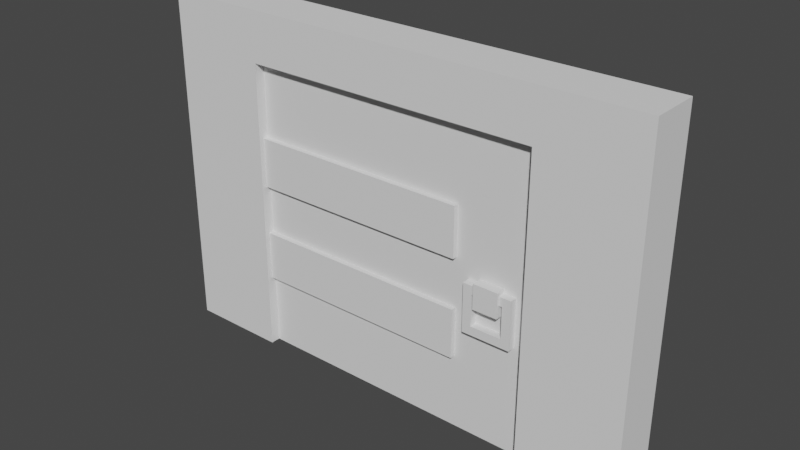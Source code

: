 # Source: BasicDoor.blend  (saved by Blender 2.82.7; exported with 4.5.12 LTS)
import bpy
from mathutils import Matrix  # noqa: F401  (used for matrix-valued properties, if any)

bpy.ops.wm.read_factory_settings(use_empty=True)
scene = bpy.context.scene
scene.name = 'Scene'

# ---- world
world_world = bpy.data.worlds.new('World'); scene.world = world_world
world_world.use_nodes = True; world_world.node_tree.nodes.clear()
_N = world_world.node_tree.nodes; _L = world_world.node_tree.links
n0 = _N.new('ShaderNodeOutputWorld'); n0.name = 'World Output'; n0.location = (300, 300)
n1 = _N.new('ShaderNodeBackground'); n1.name = 'Background'; n1.location = (10, 300)
n1.inputs[0].default_value = (0.05088, 0.05088, 0.05088, 1.0)
_L.new(n1.outputs[0], n0.inputs[0])
n0.is_active_output = True
world_world.color = (0.05088, 0.05088, 0.05088)
world_world.use_sun_shadow = False
world_world.sun_shadow_jitter_overblur = 0.0

# ---- meshes
me_cube = bpy.data.meshes.new('Cube')
me_cube.from_pydata([(1.0, 0.1, 1.4), (1.0, 0.1, 0.0), (1.0, -0.1, 1.4), (1.0, -0.1, 0.0), (-1.0, 0.1, 1.4), (-1.0, 0.1, 0.0), (-1.0, -0.1, 1.4), (-1.0, -0.1, 0.0), (-0.6, -0.1, 0.0), (0.6, -0.1, 0.0), (-0.6, -0.1, 1.2), (0.6, -0.1, 1.2), (-0.6, 0.1, 1.2), (-0.6, 0.1, 0.0), (0.6, 0.1, 0.0), (0.6, 0.1, 1.2)], [], [(14, 1, 3, 9), (4, 12, 13, 5), (10, 8, 13, 12), (5, 13, 8, 7), (0, 2, 3, 1), (9, 11, 15, 14), (6, 4, 5, 7), (11, 10, 12, 15), (4, 6, 2, 0), (2, 6, 10, 11), (10, 6, 7, 8), (11, 9, 3, 2), (15, 0, 1, 14), (12, 4, 0, 15)])
_uv = me_cube.uv_layers.new(name='UVMap')
_uv.uv.foreach_set('vector', [0.3011, 0.7445, 0.132, 0.7445, 0.132, 0.6218, 0.3011, 0.6218, 0.9916, 0.6218, 0.8238, 0.5323, 0.8238, 0.007802, 0.9916, 0.007802, 0.2997, 0.5323, 0.2997, 0.007802, 0.4091, 0.007802, 0.4091, 0.5323, 0.9916, 0.7445, 0.8238, 0.7445, 0.8238, 0.6218, 0.9916, 0.6218, 0.132, 0.6218, 0.009231, 0.6218, 0.009231, 0.007802, 0.132, 0.007802, 0.8225, 0.007802, 0.8225, 0.5323, 0.7932, 0.5323, 0.7932, 0.007802, 0.132, 0.6218, 0.009231, 0.6218, 0.009231, 0.007802, 0.132, 0.007802, 0.8225, 0.5323, 0.2997, 0.5323, 0.2997, 0.5323, 0.8225, 0.5323, 0.132, 0.7445, 0.132, 0.6218, 0.9916, 0.6218, 0.9916, 0.7445, 0.9916, 0.6218, 0.132, 0.6218, 0.2997, 0.5323, 0.8225, 0.5323, 0.2997, 0.5323, 0.132, 0.6218, 0.132, 0.007802, 0.2997, 0.007802, 0.8225, 0.5323, 0.8225, 0.007802, 0.9916, 0.007802, 0.9916, 0.6218, 0.3011, 0.5323, 0.132, 0.6218, 0.132, 0.007802, 0.3011, 0.007802, 0.8238, 0.5323, 0.9916, 0.6218, 0.132, 0.6218, 0.3011, 0.5323])
me_cube.materials.append(None)
me_cube.use_remesh_preserve_volume = False
me_cube.use_remesh_preserve_attributes = False
me_cube.use_mirror_vertex_groups = False
me_cube.update()
me_cube_006 = bpy.data.meshes.new('Cube.006')
me_cube_006.from_pydata([(-0.005, -0.08, 0.7), (-0.005, -0.08, 0.9), (-0.005, 0.08, 0.7), (-0.005, 0.08, 0.9), (0.9, -0.08, 0.7), (0.9, -0.08, 0.9), (0.9, 0.08, 0.7), (0.9, 0.08, 0.9), (0.0, -0.06, 0.0), (0.0, -0.06, 1.2), (0.0, 0.06, 0.0), (0.0, 0.06, 1.2), (1.2, -0.06, 4.768e-07), (1.2, -0.06, 1.2), (1.2, 0.06, 4.768e-07), (1.2, 0.06, 1.2), (-0.005, -0.08, 0.3), (-0.005, -0.08, 0.5), (-0.005, 0.08, 0.3), (-0.005, 0.08, 0.5), (0.9, -0.08, 0.3), (0.9, -0.08, 0.5), (0.9, 0.08, 0.3), (0.9, 0.08, 0.5), (1.0, -0.1, 0.55), (1.0, -0.1, 0.65), (1.0, 0.1, 0.55), (1.0, 0.1, 0.65), (1.1, -0.1, 0.55), (1.1, -0.1, 0.65), (1.1, 0.1, 0.55), (1.1, 0.1, 0.65), (0.9874, -0.09, 0.4729), (0.9874, -0.09, 0.5982), (0.9874, 0.09, 0.5982), (1.113, -0.09, 0.4729), (1.113, -0.09, 0.5982), (1.113, 0.09, 0.4729), (0.9519, -0.09, 0.4375), (0.9519, -0.09, 0.6337), (0.9519, 0.09, 0.6337), (0.9519, 0.09, 0.4375), (1.148, 0.09, 0.4375), (1.148, 0.09, 0.6337), (1.148, -0.09, 0.6337), (1.148, -0.09, 0.4375), (0.9874, 0.09, 0.4729), (1.113, 0.09, 0.5982)], [], [(0, 1, 3, 2), (2, 3, 7, 6), (6, 7, 5, 4), (4, 5, 1, 0), (2, 6, 4, 0), (7, 3, 1, 5), (8, 9, 11, 10), (10, 11, 15, 14), (14, 15, 13, 12), (12, 13, 9, 8), (10, 14, 12, 8), (15, 11, 9, 13), (16, 17, 19, 18), (18, 19, 23, 22), (22, 23, 21, 20), (20, 21, 17, 16), (18, 22, 20, 16), (23, 19, 17, 21), (24, 25, 27, 26), (26, 27, 31, 30), (30, 31, 29, 28), (28, 29, 25, 24), (26, 30, 28, 24), (31, 27, 25, 29), (38, 39, 40, 41), (42, 43, 44, 45), (32, 35, 37, 46), (41, 42, 45, 38), (43, 40, 39, 44), (32, 33, 39, 38), (34, 46, 41, 40), (46, 37, 42, 41), (47, 34, 40, 43), (37, 47, 43, 42), (36, 35, 45, 44), (35, 32, 38, 45), (33, 36, 44, 39), (33, 32, 46, 34), (36, 33, 34, 47), (35, 36, 47, 37)])
_uv = me_cube_006.uv_layers.new(name='UVMap')
_uv.uv.foreach_set('vector', [0.375, 0.9, 0.475, 0.9, 0.475, 1.0, 0.375, 1.0, 0.0, 1.0, 0.0, 0.9, 0.375, 0.9, 0.375, 1.0, 0.375, 0.9, 0.475, 0.9, 0.475, 1.0, 0.375, 1.0, 0.375, 0.9, 0.375, 1.0, 0.0, 1.0, 0.0, 0.9, 0.375, 0.9, 0.475, 0.9, 0.475, 1.0, 0.375, 1.0, 0.375, 0.9, 0.475, 0.9, 0.475, 1.0, 0.375, 1.0, 0.5, 0.0, 0.55, 0.0, 0.55, 0.5, 0.5, 0.5, 1.49e-08, 0.5, 0.0, 1.49e-08, 0.5, 0.0, 0.5, 0.5, 0.5, 0.0, 0.55, 0.0, 0.55, 0.5, 0.5, 0.5, 0.5, 0.0, 0.5, 0.5, 0.0, 0.5, 0.0, 0.0, 0.0, 0.5, 0.5, 0.5, 0.5, 0.55, 0.0, 0.55, 0.0, 0.5, 0.5, 0.5, 0.5, 0.55, 0.0, 0.55, 0.375, 0.9, 0.475, 0.9, 0.475, 1.0, 0.375, 1.0, 0.0, 1.0, 0.0, 0.9, 0.375, 0.9, 0.375, 1.0, 0.375, 0.9, 0.475, 0.9, 0.475, 1.0, 0.375, 1.0, 0.375, 0.9, 0.375, 1.0, 5.96e-08, 1.0, 5.96e-08, 0.9, 0.375, 0.9, 0.475, 0.9, 0.475, 1.0, 0.375, 1.0, 0.375, 0.9, 0.475, 0.9, 0.475, 1.0, 0.375, 1.0, 0.5, 0.9, 0.6, 0.9, 0.6, 1.0, 0.5, 1.0, 0.5, 0.9, 0.6, 0.9, 0.6, 1.0, 0.5, 1.0, 0.5, 0.9, 0.6, 0.9, 0.6, 1.0, 0.5, 1.0, 0.5, 0.9, 0.6, 0.9, 0.6, 1.0, 0.5, 1.0, 0.5, 0.9, 0.6, 0.9, 0.6, 1.0, 0.5, 1.0, 0.5, 0.9, 0.6, 0.9, 0.6, 1.0, 0.5, 1.0, 0.75, 0.75, 1.0, 0.75, 1.0, 1.0, 0.75, 1.0, 0.75, 0.75, 1.0, 0.75, 1.0, 1.0, 0.75, 1.0, 0.7952, 0.9548, 0.7952, 0.7952, 0.7952, 0.7952, 0.7952, 0.9548, 0.75, 0.75, 1.0, 0.75, 1.0, 1.0, 0.75, 1.0, 0.75, 0.75, 1.0, 0.75, 1.0, 1.0, 0.75, 1.0, 0.7952, 0.9548, 0.9548, 0.9548, 1.0, 1.0, 0.75, 1.0, 0.9548, 0.7952, 0.7952, 0.7952, 0.75, 0.75, 1.0, 0.75, 0.7952, 0.7952, 0.7952, 0.9548, 0.75, 1.0, 0.75, 0.75, 0.9548, 0.9548, 0.9548, 0.7952, 1.0, 0.75, 1.0, 1.0, 0.7952, 0.9548, 0.9548, 0.9548, 1.0, 1.0, 0.75, 1.0, 0.9548, 0.7952, 0.7952, 0.7952, 0.75, 0.75, 1.0, 0.75, 0.7952, 0.7952, 0.7952, 0.9548, 0.75, 1.0, 0.75, 0.75, 0.9548, 0.9548, 0.9548, 0.7952, 1.0, 0.75, 1.0, 1.0, 0.9548, 0.9548, 0.7952, 0.9548, 0.7952, 0.9548, 0.9548, 0.9548, 0.9548, 0.7952, 0.9548, 0.9548, 0.9548, 0.9548, 0.9548, 0.7952, 0.7952, 0.7952, 0.9548, 0.7952, 0.9548, 0.7952, 0.7952, 0.7952])
me_cube_006.materials.append(None)
me_cube_006.use_remesh_fix_poles = True
me_cube_006.use_remesh_preserve_attributes = False
me_cube_006.use_mirror_vertex_groups = False
me_cube_006.update()

# ---- objects
ob_doorframe = bpy.data.objects.new('DoorFrame', me_cube)
ob_door = bpy.data.objects.new('Door', me_cube_006)

# ---- transforms, parenting, visibility, modifiers, constraints
ob_doorframe.location = (0.0, 0.0, 0.0)
ob_doorframe.lock_rotations_4d = False
ob_doorframe.empty_display_type = 'ARROWS'
ob_doorframe.lineart.crease_threshold = 0.0
ob_door.location = (-0.6, 0.0, -2.384e-07)
ob_door.lineart.crease_threshold = 0.0

# ---- collection membership
scene.collection.objects.link(ob_doorframe)
scene.collection.objects.link(ob_door)

# ---- scene / render settings (as saved in the file)
scene.frame_start = 1; scene.frame_end = 250; scene.frame_set(25)
scene.render.engine = 'BLENDER_EEVEE_NEXT'
scene.cycles.use_denoising = False
scene.cycles.samples = 128
scene.cycles.sampling_pattern = 'TABULATED_SOBOL'
scene.cycles.use_adaptive_sampling = False
scene.cycles.use_light_tree = False
scene.view_settings.view_transform = 'Filmic'
bpy.context.view_layer.update()

# ---- added for rendering (the .blend has no active camera and no usable light): camera, sun
cam_auto = bpy.data.cameras.new('AutoCamera')
cam_auto.lens = 50.0
cam_auto.sensor_width = 36.0
cam_auto.clip_end = 1000.0
ob_auto_camera = bpy.data.objects.new('AutoCamera', cam_auto)
scene.collection.objects.link(ob_auto_camera)
ob_auto_camera.location = (2.26633, -2.71959, 2.51306)
ob_auto_camera.rotation_euler = (1.09748, -7.21219e-08, 0.694738)
scene.camera = ob_auto_camera
light_auto_sun = bpy.data.lights.new('AutoSun', 'SUN')
light_auto_sun.energy = 3.0
light_auto_sun.angle = 0.0523599
ob_auto_sun = bpy.data.objects.new('AutoSun', light_auto_sun)
scene.collection.objects.link(ob_auto_sun)
ob_auto_sun.rotation_euler = (0.872665, 0.174533, 0.523599)
bpy.context.view_layer.update()

